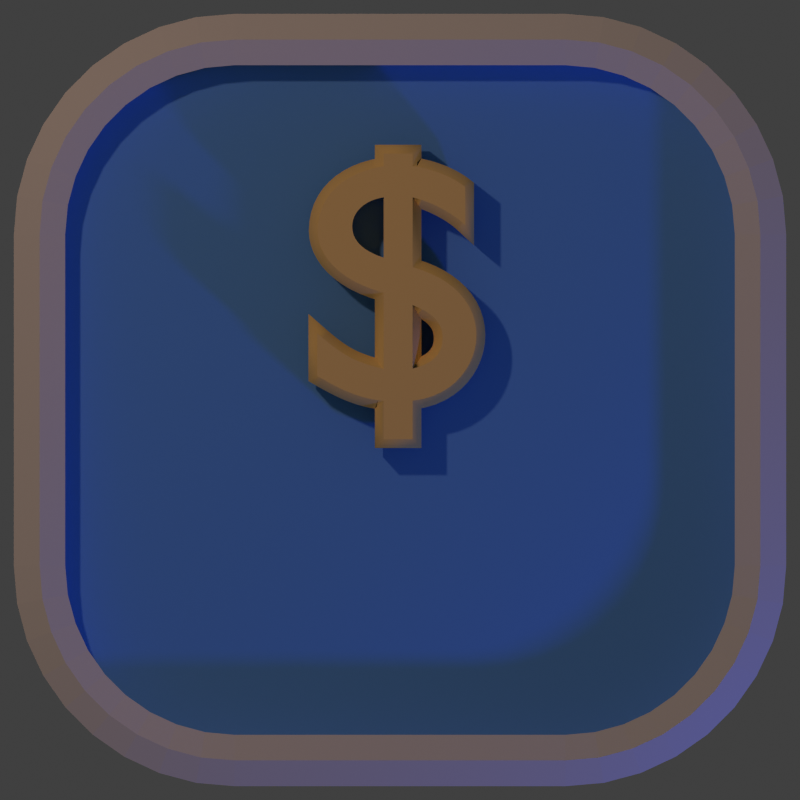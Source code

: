 # Source: button.blend  (saved by Blender 2.73.0; exported with 4.5.12 LTS)
import bpy
from mathutils import Matrix  # noqa: F401  (used for matrix-valued properties, if any)

bpy.ops.wm.read_factory_settings(use_empty=True)
scene = bpy.context.scene
scene.name = 'Scene'

# ---- collections
col_collection_1 = bpy.data.collections.new('Collection 1'); scene.collection.children.link(col_collection_1)

# ---- materials (node trees are filled in below, after node groups)
mat_default = bpy.data.materials.new('Default')
mat_default.alpha_threshold = 0.0
mat_default.use_transparent_shadow = False
mat_default.roughness = 0.5
mat_default.specular_intensity = 1.0
mat_default.line_color = (0.0, 0.0, 0.0, 1.0)
mat_material_002 = bpy.data.materials.new('Material.002')
mat_material_002.alpha_threshold = 0.0
mat_material_002.use_transparent_shadow = False
mat_material_002.diffuse_color = (0.1361, 0.396, 1.0, 1.0)
mat_material_002.roughness = 0.5
mat_material = bpy.data.materials.new('Material')
mat_material.alpha_threshold = 0.0
mat_material.use_transparent_shadow = False
mat_material.preview_render_type = 'SHADERBALL'
mat_material.diffuse_color = (1.0, 0.7143, 0.2602, 1.0)
mat_material.roughness = 0.5
mat_material.specular_intensity = 1.0
mat_material_001 = bpy.data.materials.new('Material.001')
mat_material_001.alpha_threshold = 0.0
mat_material_001.use_transparent_shadow = False
mat_material_001.diffuse_color = (0.2496, 0.8, 0.1077, 1.0)
mat_material_001.roughness = 0.5

# ---- material node trees

# ---- world
world_world = bpy.data.worlds.new('World'); scene.world = world_world
world_world.color = (0.05088, 0.05088, 0.05088)
world_world.use_sun_shadow = False
world_world.sun_shadow_jitter_overblur = 0.0
world_world.cycles.sampling_method = 'MANUAL'
world_world.cycles.sample_map_resolution = 256

# ---- cameras
cam_camera = bpy.data.cameras.new('Camera')
cam_camera.type = 'ORTHO'
cam_camera.clip_end = 100.0
cam_camera.lens = 70.0
cam_camera.sensor_width = 32.0
cam_camera.sensor_height = 18.0
cam_camera.ortho_scale = 1.45
cam_camera.dof.focus_distance = 0.0
cam_camera.dof.aperture_fstop = 128.0

# ---- lights
light_lamp_001 = bpy.data.lights.new('Lamp.001', 'POINT')
light_lamp_001.color = (0.05581, 0.1399, 1.0)
light_lamp_001.transmission_factor = 0.0
light_lamp_001.cutoff_distance = 30.0
light_lamp_001.energy = 70.0
light_lamp_001.shadow_buffer_clip_start = 1.001
light_lamp_001.shadow_soft_size = 0.1
light_lamp_001.shadow_maximum_resolution = 0.006
light_lamp_001.use_absolute_resolution = True
light_lamp_001.cycles.use_multiple_importance_sampling = False
light_lamp = bpy.data.lights.new('Lamp', 'POINT')
light_lamp.color = (0.8389, 0.5141, 0.3541)
light_lamp.transmission_factor = 0.0
light_lamp.cutoff_distance = 30.0
light_lamp.energy = 150.0
light_lamp.shadow_buffer_clip_start = 1.001
light_lamp.shadow_soft_size = 0.1
light_lamp.shadow_maximum_resolution = 0.006
light_lamp.use_absolute_resolution = True
light_lamp.cycles.use_multiple_importance_sampling = False

# ---- meshes
me_grid_001 = bpy.data.meshes.new('Grid.001')
me_grid_001.from_pydata([(-0.75, 1.75, 0.0), (0.0, 1.75, 0.0), (-0.75, 0.75, 0.0), (0.0, 0.75, 0.0), (-0.9236, 1.735, 0.0), (-0.75, 0.75, 0.0), (-1.092, 1.69, 0.0), (-0.75, 0.75, 0.0), (-1.25, 1.616, 0.0), (-0.75, 0.75, 0.0), (-1.393, 1.516, 0.0), (-0.75, 0.75, 0.0), (-1.516, 1.393, 0.0), (-0.75, 0.75, 0.0), (-1.616, 1.25, 0.0), (-0.75, 0.75, 0.0), (-1.69, 1.092, 0.0), (-0.75, 0.75, 0.0), (-1.735, 0.9236, 0.0), (-0.75, 0.75, 0.0), (-1.75, 0.75, 0.0), (-0.75, 0.75, 0.0), (0.0, 1.517, 0.0), (-0.75, 1.517, 0.0), (-0.8831, 1.505, 0.0), (-1.012, 1.47, 0.0), (-1.133, 1.414, 0.0), (-1.243, 1.337, 0.0), (-1.337, 1.243, 0.0), (-1.414, 1.133, 0.0), (-1.47, 1.012, 0.0), (-1.505, 0.8831, 0.0), (-1.517, 0.75, 0.0), (-0.75, 1.75, 0.2), (0.0, 1.75, 0.2), (-0.9236, 1.735, 0.2), (-1.092, 1.69, 0.2), (-1.25, 1.616, 0.2), (-1.393, 1.516, 0.2), (-1.516, 1.393, 0.2), (-1.616, 1.25, 0.2), (-1.69, 1.092, 0.2), (-1.735, 0.9236, 0.2), (-1.75, 0.75, 0.2), (0.0, 1.517, 0.2), (-0.75, 1.517, 0.2), (-0.8831, 1.505, 0.2), (-1.012, 1.47, 0.2), (-1.133, 1.414, 0.2), (-1.243, 1.337, 0.2), (-1.337, 1.243, 0.2), (-1.414, 1.133, 0.2), (-1.47, 1.012, 0.2), (-1.505, 0.8831, 0.2), (-1.517, 0.75, 0.2), (0.0, 1.633, 0.25), (-0.75, 1.633, 0.25), (-0.9034, 1.62, 0.25), (-1.052, 1.58, 0.25), (-1.192, 1.515, 0.25), (-1.318, 1.427, 0.25), (-1.427, 1.318, 0.25), (-1.515, 1.192, 0.25), (-1.58, 1.052, 0.25), (-1.62, 0.9034, 0.25), (-1.633, 0.75, 0.25), (-0.75, 0.0, 0.0), (0.0, 0.0, 0.0), (-0.75, 0.0, 0.0), (-0.75, 0.0, 0.0), (-0.75, 0.0, 0.0), (-0.75, 0.0, 0.0), (-0.75, 0.0, 0.0), (-0.75, 0.0, 0.0), (-0.75, 0.0, 0.0), (-0.75, 0.0, 0.0), (-1.75, -3.278e-07, 0.0), (-0.75, 0.0, 0.0), (-1.517, -2.384e-07, 0.0), (-1.75, -3.278e-07, 0.2), (-1.517, -2.384e-07, 0.2), (-1.633, -2.98e-07, 0.25)], [], [(30, 29, 51, 52), (1, 0, 33, 34), (14, 16, 41, 40), (28, 27, 49, 50), (8, 10, 38, 37), (26, 25, 47, 48), (0, 4, 35, 33), (24, 23, 45, 46), (18, 20, 43, 42), (19, 31, 32, 21), (17, 30, 31, 19), (15, 29, 30, 17), (13, 28, 29, 15), (11, 27, 28, 13), (9, 26, 27, 11), (7, 25, 26, 9), (5, 24, 25, 7), (2, 23, 24, 5), (2, 3, 22, 23), (56, 55, 34, 33), (56, 33, 35, 57), (57, 35, 36, 58), (58, 36, 37, 59), (59, 37, 38, 60), (60, 38, 39, 61), (61, 39, 40, 62), (62, 40, 41, 63), (63, 41, 42, 64), (64, 42, 43, 65), (4, 6, 36, 35), (32, 31, 53, 54), (23, 22, 44, 45), (10, 12, 39, 38), (25, 24, 46, 47), (16, 18, 42, 41), (27, 26, 48, 49), (6, 8, 37, 36), (29, 28, 50, 51), (12, 14, 40, 39), (31, 30, 52, 53), (53, 64, 65, 54), (52, 63, 64, 53), (51, 62, 63, 52), (50, 61, 62, 51), (49, 60, 61, 50), (48, 59, 60, 49), (47, 58, 59, 48), (46, 57, 58, 47), (45, 56, 57, 46), (45, 44, 55, 56), (65, 43, 79, 81), (54, 65, 81, 80), (43, 20, 76, 79), (32, 54, 80, 78), (19, 21, 77, 75), (21, 32, 78, 77), (17, 19, 75, 74), (15, 17, 74, 73), (13, 15, 73, 72), (11, 13, 72, 71), (9, 11, 71, 70), (7, 9, 70, 69), (5, 7, 69, 68), (2, 5, 68, 66), (3, 2, 66, 67)])
me_grid_001.polygons.foreach_set('material_index', [0, 0, 0, 0, 0, 0, 0, 0, 0, 1, 1, 1, 1, 1, 1, 1, 1, 1, 1, 0, 0, 0, 0, 0, 0, 0, 0, 0, 0, 0, 0, 0, 0, 0, 0, 0, 0, 0, 0, 0, 0, 0, 0, 0, 0, 0, 0, 0, 0, 0, 0, 0, 0, 0, 1, 1, 1, 1, 1, 1, 1, 1, 1, 1, 1])
me_grid_001.materials.append(mat_default)
me_grid_001.materials.append(mat_material_002)
me_grid_001.use_remesh_preserve_volume = False
me_grid_001.use_remesh_preserve_attributes = False
me_grid_001.use_mirror_vertex_groups = False
me_grid_001.update()
me_plane_001 = bpy.data.meshes.new('Plane.001')
me_plane_001.from_pydata([(-4.736e-17, -0.1845, 0.0), (7.521e-17, 0.1755, 0.0), (-0.18, -0.09455, -8.882e-17), (0.18, -0.09455, 8.882e-17), (-1.671e-17, -0.09455, 0.0), (0.09, -0.1845, 4.441e-17), (0.036, 0.1755, 1.776e-17), (0.09, -0.09455, 4.441e-17), (-0.036, 0.1755, -1.776e-17), (-0.09, -0.1845, -4.441e-17), (-0.09, -0.09455, -4.441e-17)], [], [(2, 10, 8), (10, 4, 1, 8), (9, 0, 4, 10), (0, 5, 7, 4), (4, 7, 6, 1), (6, 7, 3)])
me_plane_001.materials.append(mat_material_001)
me_plane_001.use_remesh_preserve_volume = False
me_plane_001.use_remesh_preserve_attributes = False
me_plane_001.use_mirror_vertex_groups = False
me_plane_001.update()

# ---- curves / text
txt_text = bpy.data.curves.new('Text', 'FONT')
txt_text.dimensions = '2D'
txt_text.body = '$'
txt_text.materials.append(mat_material)
txt_text.use_path_clamp = True
txt_text.bevel_resolution = 0
txt_text.extrude = 0.03
txt_text.bevel_depth = 0.016
txt_text.size = 0.64

# ---- objects
ob_grid_001 = bpy.data.objects.new('Grid.001', me_grid_001)
ob_lamp_001 = bpy.data.objects.new('Lamp.001', light_lamp_001)
ob_cameratarget = bpy.data.objects.new('CameraTarget', None)
ob_camera = bpy.data.objects.new('Camera', cam_camera)
ob_lamp = bpy.data.objects.new('Lamp', light_lamp)
ob_dollar = bpy.data.objects.new('Dollar', txt_text)
ob_arrow = bpy.data.objects.new('Arrow', me_plane_001)

# ---- transforms, parenting, visibility, modifiers, constraints
ob_grid_001.location = (0.0, 0.0, 0.0)
ob_grid_001.scale = (0.4, 0.4, 0.4)
ob_grid_001.lineart.crease_threshold = 0.0
_m = ob_grid_001.modifiers.new('Mirror', 'MIRROR')
_m.use_axis = (True, True, False)
ob_lamp_001.location = (2.076, -1.995, 0.9039)
ob_lamp_001.rotation_euler = (0.6503, 0.05522, 1.866)
ob_lamp_001.lock_rotations_4d = False
ob_lamp_001.empty_display_type = 'ARROWS'
ob_lamp_001.color = (0.0, 0.0, 0.0, 0.0)
ob_lamp_001.lineart.crease_threshold = 0.0
ob_cameratarget.location = (0.0, 0.0, 0.0)
ob_cameratarget.empty_image_offset = (0.0, 0.0)
ob_cameratarget.lineart.crease_threshold = 0.0
ob_camera.location = (0.0, 0.0, 4.0)
ob_camera.rotation_euler = (1.109, 0.01082, 0.8149)
ob_camera.lock_rotations_4d = False
ob_camera.empty_display_type = 'ARROWS'
ob_camera.color = (0.0, 0.0, 0.0, 0.0)
ob_camera.display_type = 'WIRE'
ob_camera.lineart.crease_threshold = 0.0
_c = ob_camera.constraints.new('TRACK_TO'); _c.name = 'Track To'
_c.target = ob_cameratarget
ob_lamp.location = (-1.924, 2.005, 3.904)
ob_lamp.rotation_euler = (0.6503, 0.05522, 1.866)
ob_lamp.lock_rotations_4d = False
ob_lamp.empty_display_type = 'ARROWS'
ob_lamp.color = (0.0, 0.0, 0.0, 0.0)
ob_lamp.lineart.crease_threshold = 0.0
ob_dollar.location = (-0.1826, 0.004448, 0.06)
ob_dollar.lineart.crease_threshold = 0.0
ob_arrow.location = (0.0, 0.2, 0.1)
ob_arrow.rotation_euler = (8.941e-08, -3.808e-09, -6.283)
ob_arrow.scale = (1.6, 1.6, 1.6)
ob_arrow.hide_viewport = True
ob_arrow.hide_render = True
ob_arrow.lineart.crease_threshold = 0.0

# ---- collection membership
col_collection_1.objects.link(ob_grid_001)
col_collection_1.objects.link(ob_lamp_001)
col_collection_1.objects.link(ob_cameratarget)
col_collection_1.objects.link(ob_camera)
col_collection_1.objects.link(ob_lamp)
col_collection_1.objects.link(ob_dollar)
col_collection_1.objects.link(ob_arrow)

# ---- scene / render settings (as saved in the file)
scene.camera = ob_camera
scene.frame_start = 1; scene.frame_end = 50; scene.frame_set(1)
scene.render.engine = 'BLENDER_EEVEE_NEXT'
scene.render.image_settings.compression = 90
scene.render.resolution_x = 48
scene.render.resolution_y = 48
scene.render.use_freestyle = True
scene.cycles.use_denoising = False
scene.cycles.samples = 10
scene.cycles.sampling_pattern = 'TABULATED_SOBOL'
scene.cycles.light_sampling_threshold = 0.0
scene.cycles.use_adaptive_sampling = False
scene.cycles.use_light_tree = False
scene.cycles.blur_glossy = 0.0
scene.cycles.pixel_filter_type = 'GAUSSIAN'
scene.cycles.sample_clamp_indirect = 0.0
scene.view_settings.view_transform = 'Standard'
bpy.context.view_layer.update()
